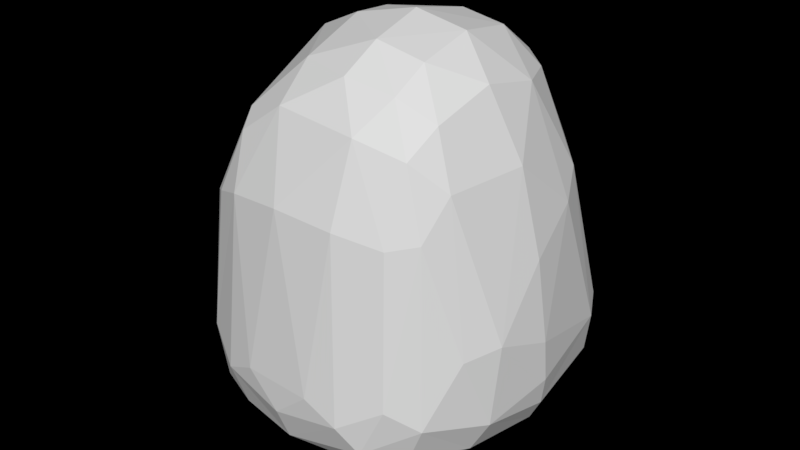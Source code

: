 # Source: Roca_L_1.blend  (saved by Blender 2.79.0; exported with 4.5.12 LTS)
import bpy
from mathutils import Matrix  # noqa: F401  (used for matrix-valued properties, if any)

bpy.ops.wm.read_factory_settings(use_empty=True)
scene = bpy.context.scene
scene.name = 'Scene'

# ---- collections
col_collection_1 = bpy.data.collections.new('Collection 1'); scene.collection.children.link(col_collection_1)

# ---- world
world_world = bpy.data.worlds.new('World'); scene.world = world_world
world_world.use_nodes = True; world_world.node_tree.nodes.clear()
_N = world_world.node_tree.nodes; _L = world_world.node_tree.links
n0 = _N.new('ShaderNodeOutputWorld'); n0.name = 'World Output'; n0.location = (300, 300)
n0.is_active_output = True
world_world.color = (0.05088, 0.05088, 0.05088)
world_world.use_sun_shadow = False
world_world.sun_shadow_jitter_overblur = 0.0
world_world.cycles.sampling_method = 'MANUAL'

# ---- meshes
me_cube = bpy.data.meshes.new('Cube')
me_cube.from_pydata([(-0.9968, -1.035, -0.3158), (-0.4555, -0.6418, 0.8991), (-0.5989, 0.9646, -0.3713), (-0.6381, 0.6588, 0.8173), (0.9968, -1.035, -0.4181), (0.656, -0.6418, 0.7344), (0.9968, 0.9646, -0.4181), (0.656, 0.6588, 0.7344), (-0.7634, -0.881, 0.1065), (-0.6339, 0.832, 0.04298), (0.8575, 0.832, 0.08676), (0.6745, -0.881, 0.08676), (-0.7132, -0.8144, 0.4121), (-0.6325, 0.8314, 0.2773), (0.8277, 0.8314, 0.4121), (0.6796, -0.8144, 0.4121), (-0.9968, 0.298, -0.4963), (-0.9968, -0.3687, -0.4963), (-0.6381, -0.2083, 0.9851), (-0.6381, 0.2253, 0.9851), (0.9968, -0.3687, -0.6192), (0.9968, 0.298, -0.6192), (0.4672, 0.2253, 0.8855), (0.9742, -0.2083, 0.8855), (1.185, 0.261, 0.01519), (1.177, -0.31, 0.01685), (-0.9069, -0.31, 0.008685), (-1.015, 0.261, 0.007739), (0.9376, 0.2828, 0.501), (1.086, -0.2658, 0.4988), (-0.9462, -0.2658, 0.3749), (-0.8512, 0.2828, 0.3762), (-8.468e-08, 1.106, -0.504), (0.008955, 0.7505, 0.8862), (-8.468e-08, -1.176, -0.504), (0.008955, -0.8952, 0.8826), (0.002216, -1.002, 0.03157), (0.002216, 0.9527, 0.03157), (0.008955, -0.9304, 0.4117), (0.008955, 0.9474, 0.4117), (0.008955, 0.2559, 1.068), (0.008955, -0.2388, 1.068), (-8.468e-08, 0.345, -0.7217), (-8.468e-08, -0.4157, -0.7217)], [], [(31, 19, 3, 13), (39, 33, 7, 14), (29, 23, 5, 15), (38, 35, 1, 12), (43, 20, 4, 34), (41, 18, 1, 35), (34, 36, 8, 0), (20, 25, 11, 4), (32, 37, 10, 6), (16, 27, 9, 2), (36, 38, 12, 8), (25, 29, 15, 11), (37, 39, 14, 10), (27, 31, 13, 9), (8, 12, 30, 26), (26, 30, 31, 27), (10, 14, 28, 24), (24, 28, 29, 25), (0, 8, 26, 17), (17, 26, 27, 16), (6, 10, 24, 21), (21, 24, 25, 20), (33, 3, 19, 40), (40, 19, 18, 41), (32, 6, 21, 42), (42, 21, 20, 43), (14, 7, 22, 28), (28, 22, 23, 29), (12, 1, 18, 30), (30, 18, 19, 31), (16, 42, 43, 17), (2, 32, 42, 16), (22, 40, 41, 23), (7, 33, 40, 22), (9, 13, 39, 37), (11, 15, 38, 36), (2, 9, 37, 32), (4, 11, 36, 34), (23, 41, 35, 5), (17, 43, 34, 0), (15, 5, 35, 38), (13, 3, 33, 39)])
me_cube.use_remesh_preserve_volume = False
me_cube.use_remesh_preserve_attributes = False
me_cube.use_mirror_vertex_groups = False
me_cube.update()

# ---- objects
ob_roca_l = bpy.data.objects.new('Roca_L', me_cube)

# ---- transforms, parenting, visibility, modifiers, constraints
ob_roca_l.location = (0.0, 0.0, 1.708)
ob_roca_l.rotation_euler = (-0.03552, 8.64e-08, 3.142)
ob_roca_l.scale = (1.994, 1.994, 3.136)
ob_roca_l.lineart.crease_threshold = 0.0
_m = ob_roca_l.modifiers.new('Subsurf', 'SUBSURF')
_m.uv_smooth = 'PRESERVE_CORNERS'
_m.quality = 2
_m.show_only_control_edges = False
_m = ob_roca_l.modifiers.new('Decimate', 'DECIMATE')
_m.ratio = 0.1753

# ---- collection membership
col_collection_1.objects.link(ob_roca_l)

# ---- scene / render settings (as saved in the file)
scene.frame_start = 1; scene.frame_end = 250; scene.frame_set(2)
scene.render.engine = 'CYCLES'
scene.render.resolution_percentage = 50
scene.render.dither_intensity = 0.0
scene.cycles.use_denoising = False
scene.cycles.samples = 128
scene.cycles.sampling_pattern = 'TABULATED_SOBOL'
scene.cycles.use_adaptive_sampling = False
scene.cycles.use_light_tree = False
scene.cycles.blur_glossy = 0.0
scene.cycles.sample_clamp_indirect = 0.0
scene.view_settings.view_transform = 'Standard'
bpy.context.view_layer.update()

# ---- added for rendering (the .blend has no active camera and no usable light): camera, sun
cam_auto = bpy.data.cameras.new('AutoCamera')
cam_auto.lens = 50.0
cam_auto.sensor_width = 36.0
cam_auto.clip_end = 1000.0
ob_auto_camera = bpy.data.objects.new('AutoCamera', cam_auto)
scene.collection.objects.link(ob_auto_camera)
ob_auto_camera.location = (7.18249, -8.75041, 8.15144)
ob_auto_camera.rotation_euler = (1.09748, -7.21219e-08, 0.694738)
scene.camera = ob_auto_camera
light_auto_sun = bpy.data.lights.new('AutoSun', 'SUN')
light_auto_sun.energy = 3.0
light_auto_sun.angle = 0.0523599
ob_auto_sun = bpy.data.objects.new('AutoSun', light_auto_sun)
scene.collection.objects.link(ob_auto_sun)
ob_auto_sun.rotation_euler = (0.872665, 0.174533, 0.523599)
bpy.context.view_layer.update()
